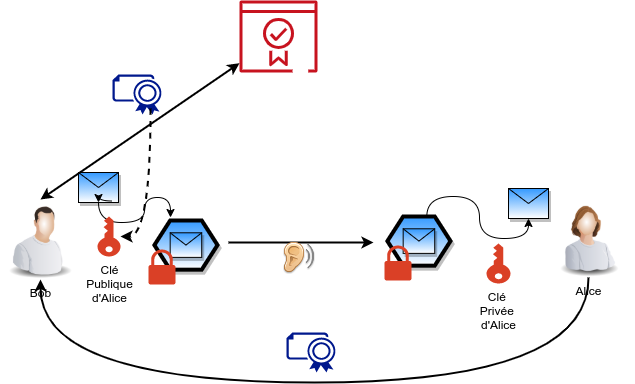

The diagram above was exported from draw.io. Its source (the exported page's mxGraphModel, read from the mxfile embedded in the PNG):
<mxGraphModel dx="1422" dy="825" grid="0" gridSize="10" guides="1" tooltips="1" connect="1" arrows="1" fold="1" page="1" pageScale="1" pageWidth="827" pageHeight="1169" math="0" shadow="0">
  <root>
    <object label="" name="Alice" id="0">
      <mxCell />
    </object>
    <mxCell id="1" parent="0" />
    <mxCell id="8SPTjEsPlY-n1RpYw2q1-36" style="edgeStyle=orthogonalEdgeStyle;curved=1;rounded=0;orthogonalLoop=1;jettySize=auto;html=1;exitX=0.5;exitY=1;exitDx=0;exitDy=0;" parent="1" source="8SPTjEsPlY-n1RpYw2q1-4" edge="1">
      <mxGeometry relative="1" as="geometry">
        <mxPoint x="209" y="308" as="targetPoint" />
      </mxGeometry>
    </mxCell>
    <mxCell id="8SPTjEsPlY-n1RpYw2q1-4" value="" style="shape=message;html=1;whiteSpace=wrap;html=1;outlineConnect=0;shadow=1;fillColor=#3399FF;gradientColor=#ffffff;" parent="1" vertex="1">
      <mxGeometry x="117" y="263" width="40" height="30" as="geometry" />
    </mxCell>
    <mxCell id="8SPTjEsPlY-n1RpYw2q1-6" value="" style="endArrow=classic;html=1;curved=1;strokeWidth=2;" parent="1" edge="1">
      <mxGeometry width="50" height="50" relative="1" as="geometry">
        <mxPoint x="267" y="333" as="sourcePoint" />
        <mxPoint x="412" y="333" as="targetPoint" />
      </mxGeometry>
    </mxCell>
    <mxCell id="8SPTjEsPlY-n1RpYw2q1-22" value="" style="group" parent="1" vertex="1" connectable="0">
      <mxGeometry x="185" y="311" width="71" height="59" as="geometry" />
    </mxCell>
    <mxCell id="8SPTjEsPlY-n1RpYw2q1-13" value="" style="shape=hexagon;html=1;whiteSpace=wrap;perimeter=hexagonPerimeter;strokeWidth=4;rounded=0;shadow=1;fillColor=#3399FF;gradientColor=#ffffff;" parent="8SPTjEsPlY-n1RpYw2q1-22" vertex="1">
      <mxGeometry x="7.888888888888888" width="63.11111111111111" height="49.166666666666664" as="geometry" />
    </mxCell>
    <mxCell id="8SPTjEsPlY-n1RpYw2q1-12" value="" style="shape=message;html=1;whiteSpace=wrap;html=1;outlineConnect=0;shadow=1;fillColor=#3399FF;gradientColor=#ffffff;" parent="8SPTjEsPlY-n1RpYw2q1-22" vertex="1">
      <mxGeometry x="23.666666666666664" y="12.291666666666666" width="31.555555555555554" height="24.583333333333332" as="geometry" />
    </mxCell>
    <mxCell id="XUevxXRXmrFH9eF1FLmX-7" value="" style="pointerEvents=1;shadow=0;dashed=0;html=1;strokeColor=none;labelPosition=center;verticalLabelPosition=bottom;verticalAlign=top;outlineConnect=0;align=center;shape=mxgraph.office.security.lock_protected;fillColor=#DA4026;" parent="8SPTjEsPlY-n1RpYw2q1-22" vertex="1">
      <mxGeometry x="2" y="29" width="27" height="35" as="geometry" />
    </mxCell>
    <mxCell id="8SPTjEsPlY-n1RpYw2q1-33" style="edgeStyle=orthogonalEdgeStyle;rounded=0;orthogonalLoop=1;jettySize=auto;html=1;exitX=0.85;exitY=0.95;exitDx=0;exitDy=0;exitPerimeter=0;entryX=0.5;entryY=1;entryDx=0;entryDy=0;curved=1;" parent="1" source="8SPTjEsPlY-n1RpYw2q1-4" target="8SPTjEsPlY-n1RpYw2q1-4" edge="1">
      <mxGeometry relative="1" as="geometry" />
    </mxCell>
    <mxCell id="8SPTjEsPlY-n1RpYw2q1-40" value="" style="group" parent="1" vertex="1" connectable="0">
      <mxGeometry x="418" y="279" width="255" height="113" as="geometry" />
    </mxCell>
    <mxCell id="8SPTjEsPlY-n1RpYw2q1-5" value="" style="shape=message;html=1;whiteSpace=wrap;html=1;outlineConnect=0;shadow=1;fillColor=#3399FF;gradientColor=#ffffff;" parent="8SPTjEsPlY-n1RpYw2q1-40" vertex="1">
      <mxGeometry x="129" width="40" height="30" as="geometry" />
    </mxCell>
    <mxCell id="8SPTjEsPlY-n1RpYw2q1-28" value="" style="group" parent="8SPTjEsPlY-n1RpYw2q1-40" vertex="1" connectable="0">
      <mxGeometry y="28" width="71" height="64" as="geometry" />
    </mxCell>
    <mxCell id="8SPTjEsPlY-n1RpYw2q1-29" value="" style="shape=hexagon;html=1;whiteSpace=wrap;perimeter=hexagonPerimeter;strokeWidth=4;rounded=0;shadow=1;fillColor=#3399FF;gradientColor=#ffffff;" parent="8SPTjEsPlY-n1RpYw2q1-28" vertex="1">
      <mxGeometry x="7.888888888888888" width="63.11111111111111" height="49.166666666666664" as="geometry" />
    </mxCell>
    <mxCell id="8SPTjEsPlY-n1RpYw2q1-30" value="" style="shape=message;html=1;whiteSpace=wrap;html=1;outlineConnect=0;shadow=1;fillColor=#3399FF;gradientColor=#ffffff;" parent="8SPTjEsPlY-n1RpYw2q1-28" vertex="1">
      <mxGeometry x="23.666666666666664" y="12.291666666666666" width="31.555555555555554" height="24.583333333333332" as="geometry" />
    </mxCell>
    <mxCell id="XUevxXRXmrFH9eF1FLmX-8" value="" style="pointerEvents=1;shadow=0;dashed=0;html=1;strokeColor=none;labelPosition=center;verticalLabelPosition=bottom;verticalAlign=top;outlineConnect=0;align=center;shape=mxgraph.office.security.lock_protected;fillColor=#DA4026;" parent="8SPTjEsPlY-n1RpYw2q1-28" vertex="1">
      <mxGeometry x="5" y="29" width="27" height="35" as="geometry" />
    </mxCell>
    <mxCell id="8SPTjEsPlY-n1RpYw2q1-37" style="edgeStyle=orthogonalEdgeStyle;curved=1;rounded=0;orthogonalLoop=1;jettySize=auto;html=1;exitX=0.625;exitY=0;exitDx=0;exitDy=0;entryX=0.5;entryY=1;entryDx=0;entryDy=0;" parent="8SPTjEsPlY-n1RpYw2q1-40" source="8SPTjEsPlY-n1RpYw2q1-29" target="8SPTjEsPlY-n1RpYw2q1-5" edge="1">
      <mxGeometry relative="1" as="geometry" />
    </mxCell>
    <mxCell id="XUevxXRXmrFH9eF1FLmX-5" value="Clé&amp;nbsp;&lt;br&gt;Privée&amp;nbsp;&lt;br&gt;d'Alice&lt;br&gt;" style="pointerEvents=1;shadow=0;dashed=0;html=1;strokeColor=none;labelPosition=center;verticalLabelPosition=bottom;verticalAlign=top;outlineConnect=0;align=center;shape=mxgraph.office.security.key_permissions;fillColor=#DA4026;direction=west;" parent="8SPTjEsPlY-n1RpYw2q1-40" vertex="1">
      <mxGeometry x="107" y="55" width="24" height="40" as="geometry" />
    </mxCell>
    <mxCell id="XUevxXRXmrFH9eF1FLmX-1" value="Alice" style="image;html=1;image=img/lib/clip_art/people/Worker_Woman_128x128.png" parent="8SPTjEsPlY-n1RpYw2q1-40" vertex="1">
      <mxGeometry x="169" y="9" width="80" height="80" as="geometry" />
    </mxCell>
    <mxCell id="XUevxXRXmrFH9eF1FLmX-4" value="Clé&lt;br&gt;Publique&lt;br&gt;d'Alice" style="pointerEvents=1;shadow=0;dashed=0;html=1;strokeColor=none;labelPosition=center;verticalLabelPosition=bottom;verticalAlign=top;outlineConnect=0;align=center;shape=mxgraph.office.security.key_permissions;fillColor=#DA4026;direction=west;" parent="1" vertex="1">
      <mxGeometry x="136" y="307" width="23" height="40" as="geometry" />
    </mxCell>
    <mxCell id="nILxVsPxVrms1uO6klTb-1" value="" style="shape=image;html=1;verticalAlign=top;verticalLabelPosition=bottom;labelBackgroundColor=#ffffff;imageAspect=0;aspect=fixed;image=https://cdn2.iconfinder.com/data/icons/fatcow/32x32/ear_listen.png" parent="1" vertex="1">
      <mxGeometry x="322" y="333" width="32" height="32" as="geometry" />
    </mxCell>
    <mxCell id="XUevxXRXmrFH9eF1FLmX-3" value="Bob" style="image;html=1;image=img/lib/clip_art/people/Worker_Man_128x128.png" parent="1" vertex="1">
      <mxGeometry x="39" y="290" width="80" height="80" as="geometry" />
    </mxCell>
    <mxCell id="uEH20bFohmiRwEfEB2Hx-1" value="" style="outlineConnect=0;fontColor=#232F3E;gradientColor=none;fillColor=#C7131F;strokeColor=none;dashed=0;verticalLabelPosition=bottom;verticalAlign=top;align=center;html=1;fontSize=12;fontStyle=0;aspect=fixed;pointerEvents=1;shape=mxgraph.aws4.certificate_manager_2;" vertex="1" parent="1">
      <mxGeometry x="278" y="91" width="78" height="72" as="geometry" />
    </mxCell>
    <mxCell id="uEH20bFohmiRwEfEB2Hx-2" value="" style="aspect=fixed;pointerEvents=1;shadow=0;dashed=0;html=1;strokeColor=none;labelPosition=center;verticalLabelPosition=bottom;verticalAlign=top;align=center;fillColor=#00188D;shape=mxgraph.azure.certificate" vertex="1" parent="1">
      <mxGeometry x="325" y="423" width="50" height="40" as="geometry" />
    </mxCell>
    <mxCell id="uEH20bFohmiRwEfEB2Hx-5" style="edgeStyle=orthogonalEdgeStyle;curved=1;rounded=0;orthogonalLoop=1;jettySize=auto;html=1;exitX=0.5;exitY=1;exitDx=0;exitDy=0;strokeWidth=2;entryX=0.5;entryY=1;entryDx=0;entryDy=0;" edge="1" parent="1" source="XUevxXRXmrFH9eF1FLmX-1" target="XUevxXRXmrFH9eF1FLmX-3">
      <mxGeometry relative="1" as="geometry">
        <mxPoint x="161" y="462" as="targetPoint" />
        <Array as="points">
          <mxPoint x="627" y="473" />
          <mxPoint x="79" y="473" />
        </Array>
      </mxGeometry>
    </mxCell>
    <mxCell id="uEH20bFohmiRwEfEB2Hx-6" value="" style="aspect=fixed;pointerEvents=1;shadow=0;dashed=0;html=1;strokeColor=none;labelPosition=center;verticalLabelPosition=bottom;verticalAlign=top;align=center;fillColor=#00188D;shape=mxgraph.azure.certificate" vertex="1" parent="1">
      <mxGeometry x="151" y="165" width="50" height="40" as="geometry" />
    </mxCell>
    <mxCell id="uEH20bFohmiRwEfEB2Hx-7" value="" style="endArrow=classic;startArrow=classic;html=1;strokeWidth=2;exitX=0.5;exitY=0;exitDx=0;exitDy=0;" edge="1" parent="1" source="XUevxXRXmrFH9eF1FLmX-3" target="uEH20bFohmiRwEfEB2Hx-1">
      <mxGeometry width="50" height="50" relative="1" as="geometry">
        <mxPoint x="103" y="176" as="sourcePoint" />
        <mxPoint x="153" y="126" as="targetPoint" />
      </mxGeometry>
    </mxCell>
    <mxCell id="uEH20bFohmiRwEfEB2Hx-8" value="" style="endArrow=classic;html=1;strokeWidth=2;exitX=0.76;exitY=0.85;exitDx=0;exitDy=0;exitPerimeter=0;edgeStyle=orthogonalEdgeStyle;curved=1;dashed=1;" edge="1" parent="1" source="uEH20bFohmiRwEfEB2Hx-6" target="XUevxXRXmrFH9eF1FLmX-4">
      <mxGeometry width="50" height="50" relative="1" as="geometry">
        <mxPoint x="387" y="447" as="sourcePoint" />
        <mxPoint x="437" y="397" as="targetPoint" />
        <Array as="points">
          <mxPoint x="189" y="327" />
        </Array>
      </mxGeometry>
    </mxCell>
  </root>
</mxGraphModel>